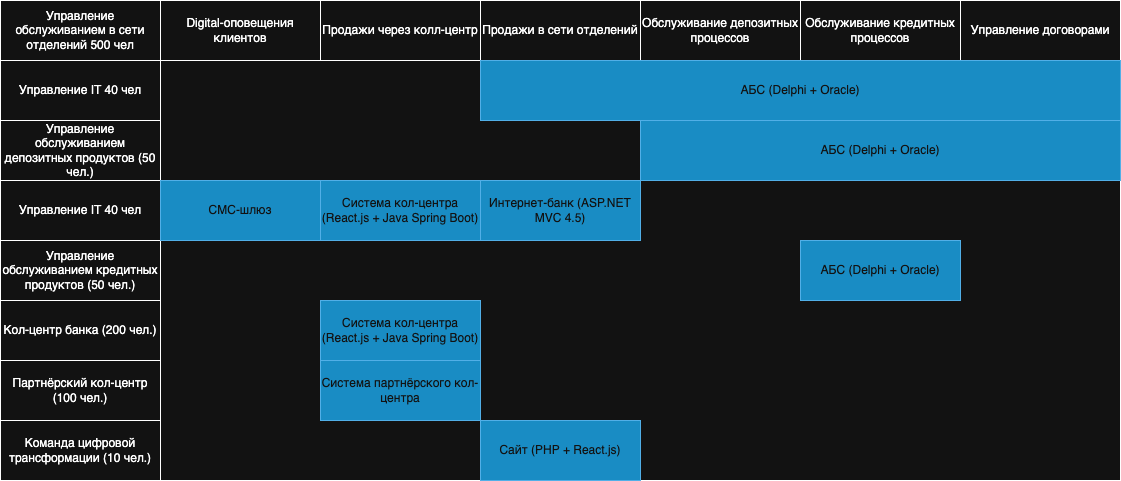

The diagram above was exported from draw.io. Its source (the exported page's mxGraphModel, read from the mxfile embedded in the PNG):
<mxGraphModel dx="1426" dy="766" grid="1" gridSize="10" guides="1" tooltips="1" connect="1" arrows="1" fold="1" page="1" pageScale="1" pageWidth="850" pageHeight="1100" math="0" shadow="0">
  <root>
    <mxCell id="0" />
    <mxCell id="1" parent="0" />
    <mxCell id="XRSQGdRvFgwNeBn4syYc-1" value="Управление обслуживанием в сети отделений 500 чел" style="rounded=0;whiteSpace=wrap;html=1;" vertex="1" parent="1">
      <mxGeometry y="80" width="160" height="60" as="geometry" />
    </mxCell>
    <mxCell id="XRSQGdRvFgwNeBn4syYc-2" value="Управление IT 40 чел" style="rounded=0;whiteSpace=wrap;html=1;" vertex="1" parent="1">
      <mxGeometry y="140" width="160" height="60" as="geometry" />
    </mxCell>
    <mxCell id="XRSQGdRvFgwNeBn4syYc-3" value="Управление обслуживанием депозитных продуктов (50 чел.)" style="rounded=0;whiteSpace=wrap;html=1;" vertex="1" parent="1">
      <mxGeometry y="200" width="160" height="60" as="geometry" />
    </mxCell>
    <mxCell id="XRSQGdRvFgwNeBn4syYc-4" value="Управление IT 40 чел" style="rounded=0;whiteSpace=wrap;html=1;" vertex="1" parent="1">
      <mxGeometry y="260" width="160" height="60" as="geometry" />
    </mxCell>
    <mxCell id="XRSQGdRvFgwNeBn4syYc-6" value="Управление обслуживанием кредитных продуктов (50 чел.)" style="rounded=0;whiteSpace=wrap;html=1;" vertex="1" parent="1">
      <mxGeometry y="320" width="160" height="60" as="geometry" />
    </mxCell>
    <mxCell id="XRSQGdRvFgwNeBn4syYc-7" value="Кол-центр банка (200 чел.)" style="rounded=0;whiteSpace=wrap;html=1;" vertex="1" parent="1">
      <mxGeometry y="380" width="160" height="60" as="geometry" />
    </mxCell>
    <mxCell id="XRSQGdRvFgwNeBn4syYc-8" value="Партнёрский кол-центр (100 чел.)" style="rounded=0;whiteSpace=wrap;html=1;" vertex="1" parent="1">
      <mxGeometry y="440" width="160" height="60" as="geometry" />
    </mxCell>
    <mxCell id="XRSQGdRvFgwNeBn4syYc-9" value="Команда цифровой трансформации (10 чел.)" style="rounded=0;whiteSpace=wrap;html=1;" vertex="1" parent="1">
      <mxGeometry y="500" width="160" height="60" as="geometry" />
    </mxCell>
    <mxCell id="XRSQGdRvFgwNeBn4syYc-10" value="Digital-оповещения клиентов" style="rounded=0;whiteSpace=wrap;html=1;" vertex="1" parent="1">
      <mxGeometry x="160" y="80" width="160" height="60" as="geometry" />
    </mxCell>
    <mxCell id="XRSQGdRvFgwNeBn4syYc-11" value="Продажи через колл-центр" style="rounded=0;whiteSpace=wrap;html=1;" vertex="1" parent="1">
      <mxGeometry x="320" y="80" width="160" height="60" as="geometry" />
    </mxCell>
    <mxCell id="XRSQGdRvFgwNeBn4syYc-12" value="Продажи в сети отделений" style="rounded=0;whiteSpace=wrap;html=1;" vertex="1" parent="1">
      <mxGeometry x="480" y="80" width="160" height="60" as="geometry" />
    </mxCell>
    <mxCell id="XRSQGdRvFgwNeBn4syYc-13" value="Обслуживание депозитных процессов" style="rounded=0;whiteSpace=wrap;html=1;" vertex="1" parent="1">
      <mxGeometry x="640" y="80" width="160" height="60" as="geometry" />
    </mxCell>
    <mxCell id="XRSQGdRvFgwNeBn4syYc-14" value="Обслуживание кредитных процессов" style="rounded=0;whiteSpace=wrap;html=1;" vertex="1" parent="1">
      <mxGeometry x="800" y="80" width="160" height="60" as="geometry" />
    </mxCell>
    <mxCell id="XRSQGdRvFgwNeBn4syYc-15" value="Управление договорами" style="rounded=0;whiteSpace=wrap;html=1;" vertex="1" parent="1">
      <mxGeometry x="960" y="80" width="160" height="60" as="geometry" />
    </mxCell>
    <mxCell id="XRSQGdRvFgwNeBn4syYc-16" value="" style="rounded=0;whiteSpace=wrap;html=1;" vertex="1" parent="1">
      <mxGeometry x="160" y="140" width="960" height="420" as="geometry" />
    </mxCell>
    <mxCell id="XRSQGdRvFgwNeBn4syYc-17" value="АБС (Delphi + Oracle)" style="rounded=0;whiteSpace=wrap;html=1;fillColor=#1ba1e2;fontColor=#ffffff;strokeColor=#006EAF;" vertex="1" parent="1">
      <mxGeometry x="480" y="140" width="640" height="60" as="geometry" />
    </mxCell>
    <mxCell id="XRSQGdRvFgwNeBn4syYc-18" value="АБС (Delphi + Oracle)" style="rounded=0;whiteSpace=wrap;html=1;fillColor=#1ba1e2;fontColor=#ffffff;strokeColor=#006EAF;" vertex="1" parent="1">
      <mxGeometry x="640" y="200" width="480" height="60" as="geometry" />
    </mxCell>
    <mxCell id="XRSQGdRvFgwNeBn4syYc-19" value="СМС-шлюз" style="rounded=0;whiteSpace=wrap;html=1;fillColor=#1ba1e2;fontColor=#ffffff;strokeColor=#006EAF;" vertex="1" parent="1">
      <mxGeometry x="160" y="260" width="160" height="60" as="geometry" />
    </mxCell>
    <mxCell id="XRSQGdRvFgwNeBn4syYc-20" value="АБС (Delphi + Oracle)" style="rounded=0;whiteSpace=wrap;html=1;fillColor=#1ba1e2;fontColor=#ffffff;strokeColor=#006EAF;" vertex="1" parent="1">
      <mxGeometry x="800" y="320" width="160" height="60" as="geometry" />
    </mxCell>
    <mxCell id="XRSQGdRvFgwNeBn4syYc-21" value="Система кол-центра (React.js + Java Spring Boot)" style="rounded=0;whiteSpace=wrap;html=1;fillColor=#1ba1e2;fontColor=#ffffff;strokeColor=#006EAF;" vertex="1" parent="1">
      <mxGeometry x="320" y="260" width="160" height="60" as="geometry" />
    </mxCell>
    <mxCell id="XRSQGdRvFgwNeBn4syYc-22" value="Сайт (PHP + React.js)" style="rounded=0;whiteSpace=wrap;html=1;fillColor=#1ba1e2;fontColor=#ffffff;strokeColor=#006EAF;" vertex="1" parent="1">
      <mxGeometry x="480" y="500" width="160" height="60" as="geometry" />
    </mxCell>
    <mxCell id="XRSQGdRvFgwNeBn4syYc-23" value="Система партнёрского кол-центра" style="rounded=0;whiteSpace=wrap;html=1;fillColor=#1ba1e2;fontColor=#ffffff;strokeColor=#006EAF;" vertex="1" parent="1">
      <mxGeometry x="320" y="440" width="160" height="60" as="geometry" />
    </mxCell>
    <mxCell id="XRSQGdRvFgwNeBn4syYc-24" value="Система кол-центра (React.js + Java Spring Boot)" style="rounded=0;whiteSpace=wrap;html=1;fillColor=#1ba1e2;fontColor=#ffffff;strokeColor=#006EAF;" vertex="1" parent="1">
      <mxGeometry x="320" y="380" width="160" height="60" as="geometry" />
    </mxCell>
    <mxCell id="XRSQGdRvFgwNeBn4syYc-25" value="Интернет-банк (ASP.NET MVC 4.5)" style="rounded=0;whiteSpace=wrap;html=1;fillColor=#1ba1e2;fontColor=#ffffff;strokeColor=#006EAF;" vertex="1" parent="1">
      <mxGeometry x="480" y="260" width="160" height="60" as="geometry" />
    </mxCell>
  </root>
</mxGraphModel>